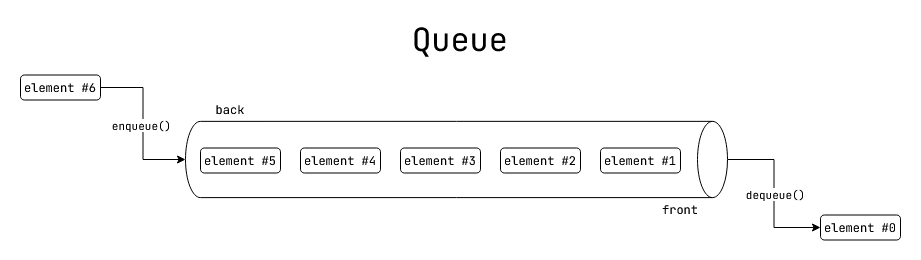

The diagram above was exported from draw.io. Its source (the exported page's mxGraphModel, read from the mxfile embedded in the PNG):
<mxGraphModel dx="1114" dy="594" grid="1" gridSize="10" guides="1" tooltips="1" connect="1" arrows="1" fold="1" page="1" pageScale="1" pageWidth="1100" pageHeight="850" math="0" shadow="0">
  <root>
    <mxCell id="0" />
    <mxCell id="1" parent="0" />
    <mxCell id="Cs-6DHDdAvs2ZqG3ZmuF-11" style="edgeStyle=orthogonalEdgeStyle;rounded=0;orthogonalLoop=1;jettySize=auto;html=1;exitX=0.5;exitY=0;exitDx=0;exitDy=0;exitPerimeter=0;entryX=0;entryY=0.5;entryDx=0;entryDy=0;fontFamily=JetBrains Mono;fontSource=https%3A%2F%2Ffonts.googleapis.com%2Fcss%3Ffamily%3DJetBrains%2BMono;" edge="1" parent="1" source="Cs-6DHDdAvs2ZqG3ZmuF-1" target="Cs-6DHDdAvs2ZqG3ZmuF-10">
      <mxGeometry relative="1" as="geometry" />
    </mxCell>
    <mxCell id="Cs-6DHDdAvs2ZqG3ZmuF-15" value="dequeue()" style="edgeLabel;html=1;align=center;verticalAlign=middle;resizable=0;points=[];fontFamily=JetBrains Mono;fontSource=https%3A%2F%2Ffonts.googleapis.com%2Fcss%3Ffamily%3DJetBrains%2BMono;" vertex="1" connectable="0" parent="Cs-6DHDdAvs2ZqG3ZmuF-11">
      <mxGeometry x="-0.1739" y="1" relative="1" as="geometry">
        <mxPoint y="15" as="offset" />
      </mxGeometry>
    </mxCell>
    <mxCell id="Cs-6DHDdAvs2ZqG3ZmuF-1" value="" style="shape=cylinder3;whiteSpace=wrap;html=1;boundedLbl=1;backgroundOutline=1;size=15;rotation=90;fontFamily=JetBrains Mono;fontSource=https%3A%2F%2Ffonts.googleapis.com%2Fcss%3Ffamily%3DJetBrains%2BMono;" vertex="1" parent="1">
      <mxGeometry x="507.88" y="154" width="76.25" height="542" as="geometry" />
    </mxCell>
    <mxCell id="Cs-6DHDdAvs2ZqG3ZmuF-2" value="element #2" style="rounded=1;whiteSpace=wrap;html=1;fontFamily=JetBrains Mono;fontSource=https%3A%2F%2Ffonts.googleapis.com%2Fcss%3Ffamily%3DJetBrains%2BMono;" vertex="1" parent="1">
      <mxGeometry x="590" y="413.5" width="80" height="25" as="geometry" />
    </mxCell>
    <mxCell id="Cs-6DHDdAvs2ZqG3ZmuF-3" value="element #5" style="rounded=1;whiteSpace=wrap;html=1;fontFamily=JetBrains Mono;fontSource=https%3A%2F%2Ffonts.googleapis.com%2Fcss%3Ffamily%3DJetBrains%2BMono;" vertex="1" parent="1">
      <mxGeometry x="290" y="413.5" width="80" height="25" as="geometry" />
    </mxCell>
    <mxCell id="Cs-6DHDdAvs2ZqG3ZmuF-4" value="element #3" style="rounded=1;whiteSpace=wrap;html=1;fontFamily=JetBrains Mono;fontSource=https%3A%2F%2Ffonts.googleapis.com%2Fcss%3Ffamily%3DJetBrains%2BMono;" vertex="1" parent="1">
      <mxGeometry x="490" y="413.5" width="80" height="25" as="geometry" />
    </mxCell>
    <mxCell id="Cs-6DHDdAvs2ZqG3ZmuF-5" value="element #4" style="rounded=1;whiteSpace=wrap;html=1;fontFamily=JetBrains Mono;fontSource=https%3A%2F%2Ffonts.googleapis.com%2Fcss%3Ffamily%3DJetBrains%2BMono;" vertex="1" parent="1">
      <mxGeometry x="390" y="413.5" width="80" height="25" as="geometry" />
    </mxCell>
    <mxCell id="Cs-6DHDdAvs2ZqG3ZmuF-6" value="element #1" style="rounded=1;whiteSpace=wrap;html=1;fontFamily=JetBrains Mono;fontSource=https%3A%2F%2Ffonts.googleapis.com%2Fcss%3Ffamily%3DJetBrains%2BMono;" vertex="1" parent="1">
      <mxGeometry x="690" y="413.5" width="80" height="25" as="geometry" />
    </mxCell>
    <mxCell id="Cs-6DHDdAvs2ZqG3ZmuF-9" style="edgeStyle=orthogonalEdgeStyle;rounded=0;orthogonalLoop=1;jettySize=auto;html=1;exitX=1;exitY=0.5;exitDx=0;exitDy=0;entryX=0.5;entryY=1;entryDx=0;entryDy=0;entryPerimeter=0;fontFamily=JetBrains Mono;fontSource=https%3A%2F%2Ffonts.googleapis.com%2Fcss%3Ffamily%3DJetBrains%2BMono;" edge="1" parent="1" source="Cs-6DHDdAvs2ZqG3ZmuF-8" target="Cs-6DHDdAvs2ZqG3ZmuF-1">
      <mxGeometry relative="1" as="geometry" />
    </mxCell>
    <mxCell id="Cs-6DHDdAvs2ZqG3ZmuF-14" value="enqueue()" style="edgeLabel;html=1;align=center;verticalAlign=middle;resizable=0;points=[];fontFamily=JetBrains Mono;fontSource=https%3A%2F%2Ffonts.googleapis.com%2Fcss%3Ffamily%3DJetBrains%2BMono;" vertex="1" connectable="0" parent="Cs-6DHDdAvs2ZqG3ZmuF-9">
      <mxGeometry x="-0.5542" y="2" relative="1" as="geometry">
        <mxPoint x="5" y="39" as="offset" />
      </mxGeometry>
    </mxCell>
    <mxCell id="Cs-6DHDdAvs2ZqG3ZmuF-8" value="element #6" style="rounded=1;whiteSpace=wrap;html=1;fontFamily=JetBrains Mono;fontSource=https%3A%2F%2Ffonts.googleapis.com%2Fcss%3Ffamily%3DJetBrains%2BMono;" vertex="1" parent="1">
      <mxGeometry x="110" y="340.5" width="80" height="25" as="geometry" />
    </mxCell>
    <mxCell id="Cs-6DHDdAvs2ZqG3ZmuF-10" value="element #0" style="rounded=1;whiteSpace=wrap;html=1;fontFamily=JetBrains Mono;fontSource=https%3A%2F%2Ffonts.googleapis.com%2Fcss%3Ffamily%3DJetBrains%2BMono;" vertex="1" parent="1">
      <mxGeometry x="910" y="480.5" width="80" height="25" as="geometry" />
    </mxCell>
    <mxCell id="Cs-6DHDdAvs2ZqG3ZmuF-12" value="back" style="text;html=1;strokeColor=none;fillColor=none;align=center;verticalAlign=middle;whiteSpace=wrap;rounded=0;fontFamily=JetBrains Mono;fontSource=https%3A%2F%2Ffonts.googleapis.com%2Fcss%3Ffamily%3DJetBrains%2BMono;" vertex="1" parent="1">
      <mxGeometry x="290" y="360" width="60" height="30" as="geometry" />
    </mxCell>
    <mxCell id="Cs-6DHDdAvs2ZqG3ZmuF-13" value="front" style="text;html=1;strokeColor=none;fillColor=none;align=center;verticalAlign=middle;whiteSpace=wrap;rounded=0;fontFamily=JetBrains Mono;fontSource=https%3A%2F%2Ffonts.googleapis.com%2Fcss%3Ffamily%3DJetBrains%2BMono;" vertex="1" parent="1">
      <mxGeometry x="740" y="460" width="60" height="30" as="geometry" />
    </mxCell>
    <mxCell id="Cs-6DHDdAvs2ZqG3ZmuF-16" value="Queue" style="text;html=1;strokeColor=none;fillColor=none;align=center;verticalAlign=middle;whiteSpace=wrap;rounded=0;fontFamily=JetBrains Mono;fontSource=https%3A%2F%2Ffonts.googleapis.com%2Fcss%3Ffamily%3DJetBrains%2BMono;fontSize=32;" vertex="1" parent="1">
      <mxGeometry x="520" y="290" width="60" height="30" as="geometry" />
    </mxCell>
  </root>
</mxGraphModel>